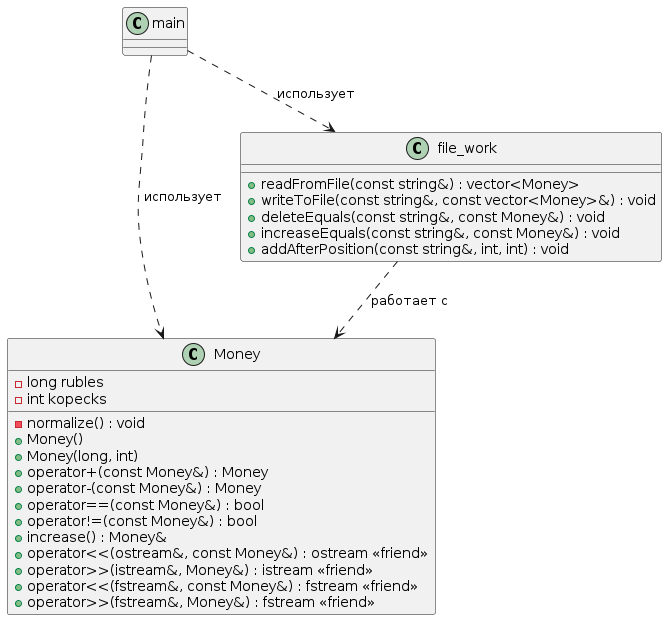

The diagram above was rendered by PlantUML. Its source (embedded in the PNG):
@startuml
class Money {
    - long rubles
    - int kopecks
    - normalize() : void
    + Money()
    + Money(long, int)
    + operator+(const Money&) : Money
    + operator-(const Money&) : Money
    + operator==(const Money&) : bool
    + operator!=(const Money&) : bool
    + increase() : Money&
    + operator<<(ostream&, const Money&) : ostream <<friend>>
    + operator>>(istream&, Money&) : istream <<friend>>
    + operator<<(fstream&, const Money&) : fstream <<friend>>
    + operator>>(fstream&, Money&) : fstream <<friend>>
}

class file_work {
    + readFromFile(const string&) : vector<Money>
    + writeToFile(const string&, const vector<Money>&) : void
    + deleteEquals(const string&, const Money&) : void
    + increaseEquals(const string&, const Money&) : void
    + addAfterPosition(const string&, int, int) : void
}

main ..> Money : использует
main ..> file_work : использует

file_work ..> Money : работает с
@enduml